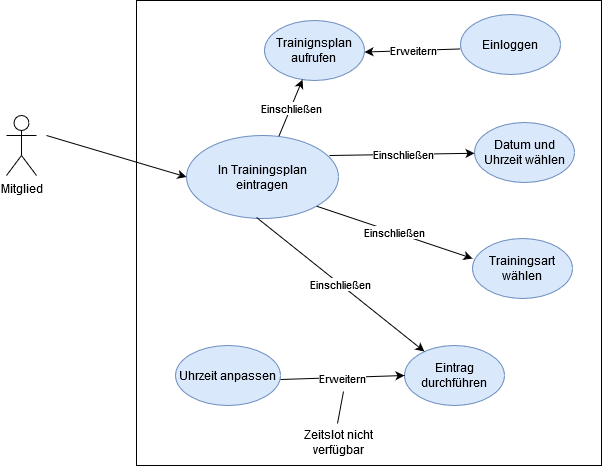

The diagram above was exported from draw.io. Its source (the exported page's mxGraphModel, read from the mxfile embedded in the PNG):
<mxGraphModel dx="1102" dy="611" grid="0" gridSize="10" guides="1" tooltips="1" connect="1" arrows="1" fold="1" page="1" pageScale="1" pageWidth="827" pageHeight="1169" math="0" shadow="0">
  <root>
    <mxCell id="0" />
    <mxCell id="1" parent="0" />
    <mxCell id="2qfxhCAVK30csIjDxgZv-1" value="" style="whiteSpace=wrap;html=1;aspect=fixed;" parent="1" vertex="1">
      <mxGeometry x="250" y="125" width="465" height="465" as="geometry" />
    </mxCell>
    <mxCell id="2qfxhCAVK30csIjDxgZv-2" value="Mitglied" style="shape=umlActor;verticalLabelPosition=bottom;verticalAlign=top;html=1;outlineConnect=0;" parent="1" vertex="1">
      <mxGeometry x="120" y="240" width="30" height="60" as="geometry" />
    </mxCell>
    <mxCell id="2qfxhCAVK30csIjDxgZv-4" value="&lt;div&gt;In Trainingsplan&lt;/div&gt;&lt;div&gt;eintragen&lt;br&gt;&lt;/div&gt;" style="ellipse;whiteSpace=wrap;html=1;fillColor=#dae8fc;strokeColor=#6c8ebf;" parent="1" vertex="1">
      <mxGeometry x="300" y="260" width="152" height="83" as="geometry" />
    </mxCell>
    <mxCell id="2qfxhCAVK30csIjDxgZv-6" value="&lt;div&gt;Datum und Uhrzeit wählen&lt;/div&gt;" style="ellipse;whiteSpace=wrap;html=1;fillColor=#dae8fc;strokeColor=#6c8ebf;" parent="1" vertex="1">
      <mxGeometry x="588" y="247" width="100" height="60" as="geometry" />
    </mxCell>
    <mxCell id="2qfxhCAVK30csIjDxgZv-7" value="Trainingsart wählen" style="ellipse;whiteSpace=wrap;html=1;fillColor=#dae8fc;strokeColor=#6c8ebf;" parent="1" vertex="1">
      <mxGeometry x="586" y="363" width="100" height="60" as="geometry" />
    </mxCell>
    <mxCell id="2qfxhCAVK30csIjDxgZv-18" value="" style="endArrow=classic;html=1;exitX=0.941;exitY=0.241;exitDx=0;exitDy=0;exitPerimeter=0;" parent="1" source="2qfxhCAVK30csIjDxgZv-4" target="2qfxhCAVK30csIjDxgZv-6" edge="1">
      <mxGeometry relative="1" as="geometry">
        <mxPoint x="406" y="258" as="sourcePoint" />
        <mxPoint x="485" y="269.5" as="targetPoint" />
      </mxGeometry>
    </mxCell>
    <mxCell id="2qfxhCAVK30csIjDxgZv-19" value="Einschließen" style="edgeLabel;resizable=0;html=1;align=center;verticalAlign=middle;" parent="2qfxhCAVK30csIjDxgZv-18" connectable="0" vertex="1">
      <mxGeometry relative="1" as="geometry" />
    </mxCell>
    <mxCell id="2qfxhCAVK30csIjDxgZv-20" value="" style="endArrow=classic;html=1;entryX=0;entryY=0.333;entryDx=0;entryDy=0;entryPerimeter=0;exitX=1;exitY=1;exitDx=0;exitDy=0;" parent="1" source="2qfxhCAVK30csIjDxgZv-4" target="2qfxhCAVK30csIjDxgZv-7" edge="1">
      <mxGeometry relative="1" as="geometry">
        <mxPoint x="360" y="310" as="sourcePoint" />
        <mxPoint x="460" y="310" as="targetPoint" />
      </mxGeometry>
    </mxCell>
    <mxCell id="2qfxhCAVK30csIjDxgZv-21" value="Einschließen" style="edgeLabel;resizable=0;html=1;align=center;verticalAlign=middle;" parent="2qfxhCAVK30csIjDxgZv-20" connectable="0" vertex="1">
      <mxGeometry relative="1" as="geometry" />
    </mxCell>
    <mxCell id="2qfxhCAVK30csIjDxgZv-24" value="" style="endArrow=classic;html=1;entryX=0;entryY=0.5;entryDx=0;entryDy=0;" parent="1" target="2qfxhCAVK30csIjDxgZv-4" edge="1">
      <mxGeometry width="50" height="50" relative="1" as="geometry">
        <mxPoint x="160" y="260" as="sourcePoint" />
        <mxPoint x="210" y="210" as="targetPoint" />
      </mxGeometry>
    </mxCell>
    <mxCell id="2qfxhCAVK30csIjDxgZv-25" value="&lt;div&gt;Trainignsplan &lt;br&gt;&lt;/div&gt;&lt;div&gt;aufrufen&lt;br&gt;&lt;/div&gt;" style="ellipse;whiteSpace=wrap;html=1;fillColor=#dae8fc;strokeColor=#6c8ebf;" parent="1" vertex="1">
      <mxGeometry x="378" y="145" width="100" height="60" as="geometry" />
    </mxCell>
    <mxCell id="2qfxhCAVK30csIjDxgZv-27" value="" style="endArrow=classic;html=1;" parent="1" source="2qfxhCAVK30csIjDxgZv-4" target="2qfxhCAVK30csIjDxgZv-25" edge="1">
      <mxGeometry relative="1" as="geometry">
        <mxPoint x="337" y="262" as="sourcePoint" />
        <mxPoint x="497" y="262" as="targetPoint" />
      </mxGeometry>
    </mxCell>
    <mxCell id="2qfxhCAVK30csIjDxgZv-28" value="Einschließen" style="edgeLabel;resizable=0;html=1;align=center;verticalAlign=middle;" parent="2qfxhCAVK30csIjDxgZv-27" connectable="0" vertex="1">
      <mxGeometry relative="1" as="geometry" />
    </mxCell>
    <mxCell id="2qfxhCAVK30csIjDxgZv-30" value="Uhrzeit anpassen" style="ellipse;whiteSpace=wrap;html=1;fillColor=#dae8fc;strokeColor=#6c8ebf;" parent="1" vertex="1">
      <mxGeometry x="289" y="470" width="105" height="60" as="geometry" />
    </mxCell>
    <mxCell id="2qfxhCAVK30csIjDxgZv-31" value="Eintrag durchführen" style="ellipse;whiteSpace=wrap;html=1;fillColor=#dae8fc;strokeColor=#6c8ebf;" parent="1" vertex="1">
      <mxGeometry x="518" y="470" width="100" height="60" as="geometry" />
    </mxCell>
    <mxCell id="2qfxhCAVK30csIjDxgZv-32" value="" style="endArrow=classic;html=1;exitX=0.461;exitY=0.988;exitDx=0;exitDy=0;exitPerimeter=0;" parent="1" source="2qfxhCAVK30csIjDxgZv-4" target="2qfxhCAVK30csIjDxgZv-31" edge="1">
      <mxGeometry relative="1" as="geometry">
        <mxPoint x="333" y="313" as="sourcePoint" />
        <mxPoint x="493" y="313" as="targetPoint" />
      </mxGeometry>
    </mxCell>
    <mxCell id="2qfxhCAVK30csIjDxgZv-33" value="Einschließen" style="edgeLabel;resizable=0;html=1;align=center;verticalAlign=middle;" parent="2qfxhCAVK30csIjDxgZv-32" connectable="0" vertex="1">
      <mxGeometry relative="1" as="geometry" />
    </mxCell>
    <mxCell id="AXCUw-tpNcMoKciMk7z--1" value="" style="endArrow=classic;html=1;" edge="1" parent="1">
      <mxGeometry relative="1" as="geometry">
        <mxPoint x="574.1120443142147" y="173.44843714207633" as="sourcePoint" />
        <mxPoint x="477.99504972447136" y="176.55137602884275" as="targetPoint" />
        <Array as="points" />
      </mxGeometry>
    </mxCell>
    <mxCell id="AXCUw-tpNcMoKciMk7z--2" value="Erweitern" style="edgeLabel;resizable=0;html=1;align=center;verticalAlign=middle;" connectable="0" vertex="1" parent="AXCUw-tpNcMoKciMk7z--1">
      <mxGeometry relative="1" as="geometry" />
    </mxCell>
    <mxCell id="AXCUw-tpNcMoKciMk7z--3" value="Einloggen" style="ellipse;whiteSpace=wrap;html=1;fillColor=#dae8fc;strokeColor=#6c8ebf;" vertex="1" parent="1">
      <mxGeometry x="574" y="139" width="100" height="60" as="geometry" />
    </mxCell>
    <mxCell id="AXCUw-tpNcMoKciMk7z--6" value="" style="endArrow=classic;html=1;entryX=0;entryY=0.5;entryDx=0;entryDy=0;" edge="1" parent="1" target="2qfxhCAVK30csIjDxgZv-31">
      <mxGeometry relative="1" as="geometry">
        <mxPoint x="394" y="504" as="sourcePoint" />
        <mxPoint x="494" y="504" as="targetPoint" />
      </mxGeometry>
    </mxCell>
    <mxCell id="AXCUw-tpNcMoKciMk7z--7" value="Erweitern" style="edgeLabel;resizable=0;html=1;align=center;verticalAlign=middle;" connectable="0" vertex="1" parent="AXCUw-tpNcMoKciMk7z--6">
      <mxGeometry relative="1" as="geometry" />
    </mxCell>
    <mxCell id="AXCUw-tpNcMoKciMk7z--8" value="" style="endArrow=none;html=1;" edge="1" parent="1">
      <mxGeometry width="50" height="50" relative="1" as="geometry">
        <mxPoint x="451" y="548" as="sourcePoint" />
        <mxPoint x="457" y="516" as="targetPoint" />
      </mxGeometry>
    </mxCell>
    <mxCell id="AXCUw-tpNcMoKciMk7z--9" value="Zeitslot nicht verfügbar" style="text;html=1;strokeColor=none;fillColor=none;align=center;verticalAlign=middle;whiteSpace=wrap;rounded=0;" vertex="1" parent="1">
      <mxGeometry x="392" y="562" width="120" height="10" as="geometry" />
    </mxCell>
  </root>
</mxGraphModel>